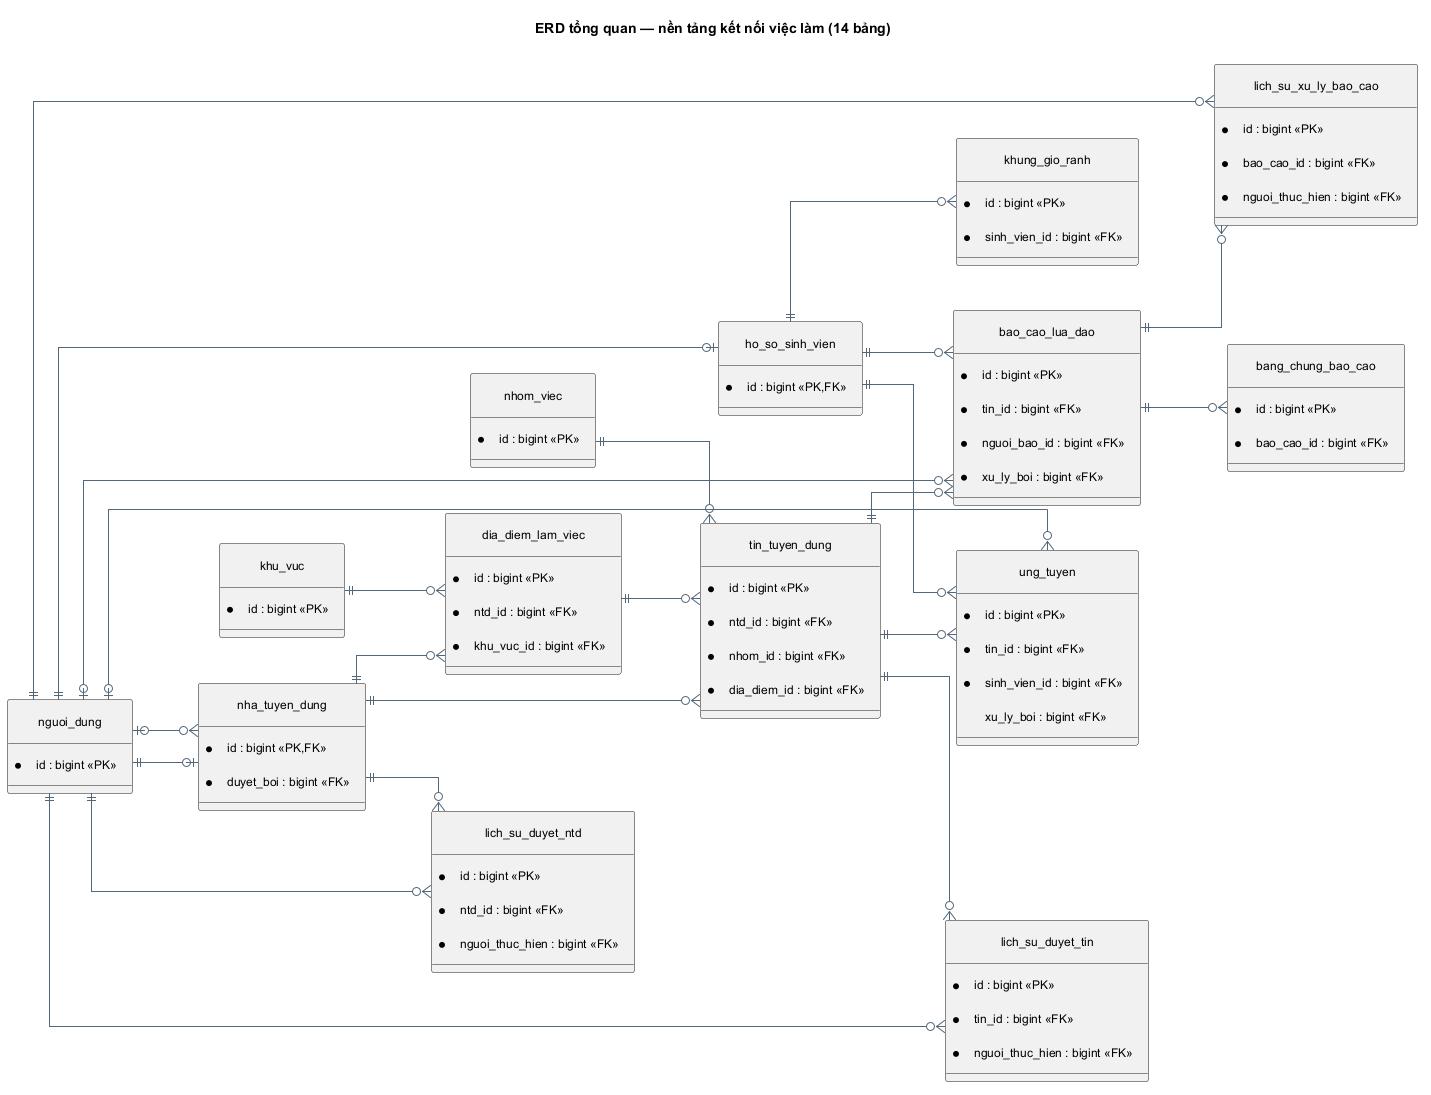

The diagram above was rendered by PlantUML. Its source (embedded in the PNG):
@startuml
skinparam defaultFontName Arial
skinparam defaultFontSize 12
skinparam shadowing false
skinparam backgroundColor white
skinparam ArrowColor #526779
skinparam entityBackgroundColor #EAF1FA
skinparam entityBorderColor #16324F
skinparam packageStyle rectangle
hide circle
left to right direction
skinparam linetype ortho
skinparam nodesep 45
skinparam ranksep 65
skinparam Padding 10
title ERD tổng quan — nền tảng kết nối việc làm (14 bảng)
entity "nguoi_dung" as nguoi_dung {
 * id : bigint <<PK>>
}
entity "ho_so_sinh_vien" as ho_so_sinh_vien {
 * id : bigint <<PK,FK>>
}
entity "khung_gio_ranh" as khung_gio_ranh {
 * id : bigint <<PK>>
 * sinh_vien_id : bigint <<FK>>
}
entity "nha_tuyen_dung" as nha_tuyen_dung {
 * id : bigint <<PK,FK>>
 * duyet_boi : bigint <<FK>>
}
entity "khu_vuc" as khu_vuc {
 * id : bigint <<PK>>
}
entity "dia_diem_lam_viec" as dia_diem_lam_viec {
 * id : bigint <<PK>>
 * ntd_id : bigint <<FK>>
 * khu_vuc_id : bigint <<FK>>
}
entity "nhom_viec" as nhom_viec {
 * id : bigint <<PK>>
}
entity "tin_tuyen_dung" as tin_tuyen_dung {
 * id : bigint <<PK>>
 * ntd_id : bigint <<FK>>
 * nhom_id : bigint <<FK>>
 * dia_diem_id : bigint <<FK>>
}
entity "ung_tuyen" as ung_tuyen {
 * id : bigint <<PK>>
 * tin_id : bigint <<FK>>
 * sinh_vien_id : bigint <<FK>>
   xu_ly_boi : bigint <<FK>>
}
entity "lich_su_duyet_ntd" as lich_su_duyet_ntd {
 * id : bigint <<PK>>
 * ntd_id : bigint <<FK>>
 * nguoi_thuc_hien : bigint <<FK>>
}
entity "lich_su_duyet_tin" as lich_su_duyet_tin {
 * id : bigint <<PK>>
 * tin_id : bigint <<FK>>
 * nguoi_thuc_hien : bigint <<FK>>
}
entity "bao_cao_lua_dao" as bao_cao_lua_dao {
 * id : bigint <<PK>>
 * tin_id : bigint <<FK>>
 * nguoi_bao_id : bigint <<FK>>
 * xu_ly_boi : bigint <<FK>>
}
entity "bang_chung_bao_cao" as bang_chung_bao_cao {
 * id : bigint <<PK>>
 * bao_cao_id : bigint <<FK>>
}
entity "lich_su_xu_ly_bao_cao" as lich_su_xu_ly_bao_cao {
 * id : bigint <<PK>>
 * bao_cao_id : bigint <<FK>>
 * nguoi_thuc_hien : bigint <<FK>>
}
nguoi_dung ||--o| ho_so_sinh_vien
ho_so_sinh_vien ||--o{ khung_gio_ranh
nguoi_dung ||--o| nha_tuyen_dung
nguoi_dung |o--o{ nha_tuyen_dung
nha_tuyen_dung ||--o{ dia_diem_lam_viec
khu_vuc ||--o{ dia_diem_lam_viec
nha_tuyen_dung ||--o{ tin_tuyen_dung
nhom_viec ||--o{ tin_tuyen_dung
dia_diem_lam_viec ||--o{ tin_tuyen_dung
tin_tuyen_dung ||--o{ ung_tuyen
ho_so_sinh_vien ||--o{ ung_tuyen
nguoi_dung |o--o{ ung_tuyen
nha_tuyen_dung ||--o{ lich_su_duyet_ntd
nguoi_dung ||--o{ lich_su_duyet_ntd
tin_tuyen_dung ||--o{ lich_su_duyet_tin
nguoi_dung ||--o{ lich_su_duyet_tin
tin_tuyen_dung ||--o{ bao_cao_lua_dao
ho_so_sinh_vien ||--o{ bao_cao_lua_dao
nguoi_dung |o--o{ bao_cao_lua_dao
bao_cao_lua_dao ||--o{ bang_chung_bao_cao
bao_cao_lua_dao ||--o{ lich_su_xu_ly_bao_cao
nguoi_dung ||--o{ lich_su_xu_ly_bao_cao
@enduml